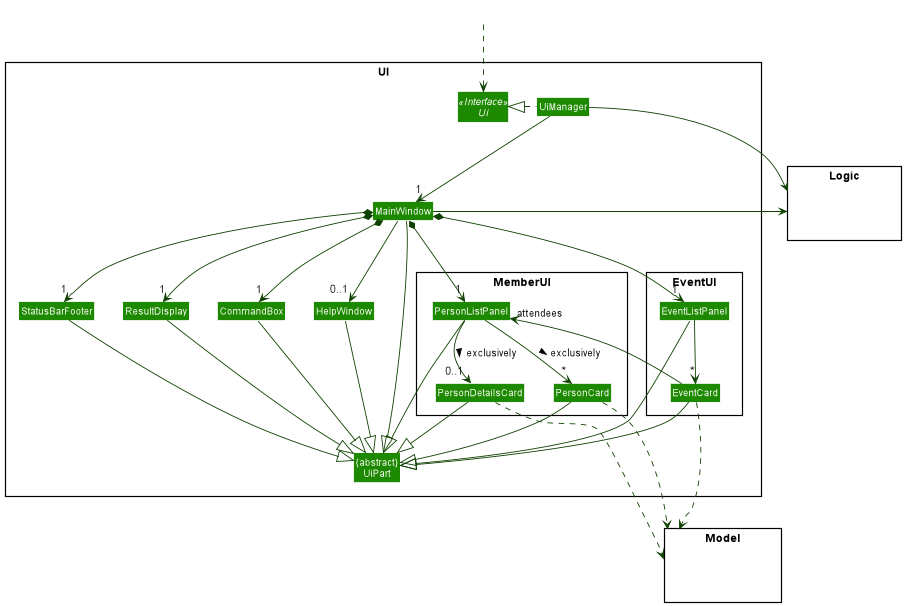

The diagram above was rendered by PlantUML. Its source (embedded in the PNG):
@startuml
!include style.puml
skinparam arrowThickness 1.1
skinparam arrowColor UI_COLOR_T4
skinparam classBackgroundColor UI_COLOR

package UI <<Rectangle>>{
Interface Ui <<Interface>>
Class "{abstract}\nUiPart" as UiPart
Class UiManager
Class MainWindow
Class HelpWindow
Class ResultDisplay
package MemberUI {
Class PersonListPanel
Class PersonCard
Class PersonDetailsCard
}
package EventUI {
Class EventListPanel
Class EventCard
}
Class StatusBarFooter
Class CommandBox
}

package Model <<Rectangle>> {
Class HiddenModel #FFFFFF
}

package Logic <<Rectangle>> {
Class HiddenLogic #FFFFFF
}

Class HiddenOutside #FFFFFF
HiddenOutside ..> Ui

UiManager .left.|> Ui
UiManager -down-> "1" MainWindow
MainWindow *-down->  "1" CommandBox
MainWindow *-down-> "1" ResultDisplay
MainWindow *-down-> "1" PersonListPanel
MainWindow *-down-> "1" EventListPanel
MainWindow *-down-> "1" StatusBarFooter
MainWindow --> "0..1" HelpWindow

PersonListPanel -down-> "*" PersonCard :> exclusively
PersonListPanel -down-> "0..1" PersonDetailsCard :> exclusively
EventListPanel -down-> "*" EventCard
EventCard --> "attendees" PersonListPanel

MainWindow -left-|> UiPart

ResultDisplay --|> UiPart
CommandBox --|> UiPart
PersonListPanel --|> UiPart
EventListPanel --|> UiPart
PersonCard --|> UiPart
PersonDetailsCard --|> UiPart
EventCard --|> UiPart
StatusBarFooter --|> UiPart
HelpWindow --|> UiPart

PersonCard ..> Model
PersonDetailsCard ...> Model
EventCard ..> Model
UiManager -right-> Logic
MainWindow -left-> Logic

EventListPanel -[hidden]left- PersonListPanel
PersonListPanel -[hidden]left- HelpWindow
HelpWindow -[hidden]left- CommandBox
CommandBox -[hidden]left- ResultDisplay
ResultDisplay -[hidden]left- StatusBarFooter

MainWindow -[hidden]-|> UiPart
@enduml